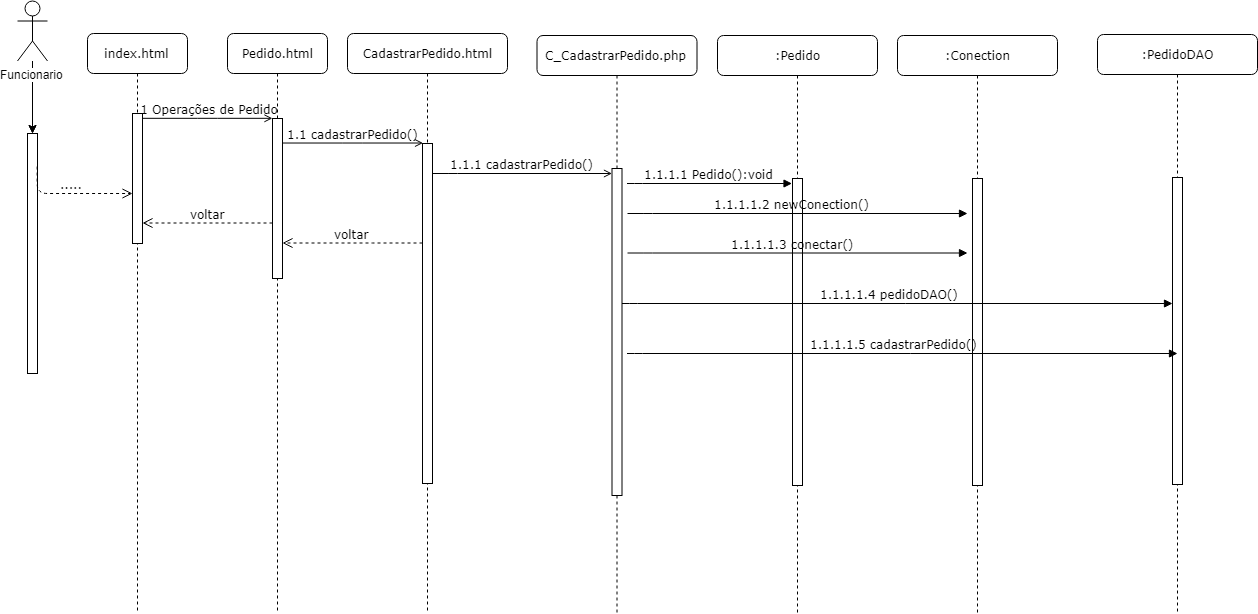

The diagram above was exported from draw.io. Its source (the exported page's mxGraphModel, read from the mxfile embedded in the PNG):
<mxGraphModel dx="988" dy="474" grid="1" gridSize="10" guides="1" tooltips="1" connect="1" arrows="1" fold="1" page="1" pageScale="1" pageWidth="1100" pageHeight="850" background="#ffffff" math="0" shadow="0">
  <root>
    <mxCell id="0" />
    <mxCell id="1" parent="0" />
    <mxCell id="7baba1c4bc27f4b0-2" value="Pedido.html" style="shape=umlLifeline;perimeter=lifelinePerimeter;whiteSpace=wrap;html=1;container=1;collapsible=0;recursiveResize=0;outlineConnect=0;rounded=1;shadow=0;comic=0;labelBackgroundColor=none;strokeColor=#000000;strokeWidth=1;fillColor=#FFFFFF;fontFamily=Verdana;fontSize=12;fontColor=#000000;align=center;" parent="1" vertex="1">
      <mxGeometry x="240" y="80" width="100" height="580" as="geometry" />
    </mxCell>
    <mxCell id="7baba1c4bc27f4b0-10" value="" style="html=1;points=[];perimeter=orthogonalPerimeter;rounded=0;shadow=0;comic=0;labelBackgroundColor=none;strokeColor=#000000;strokeWidth=1;fillColor=#FFFFFF;fontFamily=Verdana;fontSize=12;fontColor=#000000;align=center;" parent="7baba1c4bc27f4b0-2" vertex="1">
      <mxGeometry x="45" y="85" width="10" height="160" as="geometry" />
    </mxCell>
    <mxCell id="7baba1c4bc27f4b0-3" value="CadastrarPedido.html" style="shape=umlLifeline;perimeter=lifelinePerimeter;whiteSpace=wrap;html=1;container=1;collapsible=0;recursiveResize=0;outlineConnect=0;rounded=1;shadow=0;comic=0;labelBackgroundColor=none;strokeColor=#000000;strokeWidth=1;fillColor=#FFFFFF;fontFamily=Verdana;fontSize=12;fontColor=#000000;align=center;" parent="1" vertex="1">
      <mxGeometry x="360" y="80" width="160" height="578" as="geometry" />
    </mxCell>
    <mxCell id="7baba1c4bc27f4b0-13" value="" style="html=1;points=[];perimeter=orthogonalPerimeter;rounded=0;shadow=0;comic=0;labelBackgroundColor=none;strokeColor=#000000;strokeWidth=1;fillColor=#FFFFFF;fontFamily=Verdana;fontSize=12;fontColor=#000000;align=center;" parent="7baba1c4bc27f4b0-3" vertex="1">
      <mxGeometry x="75" y="110" width="10" height="340" as="geometry" />
    </mxCell>
    <mxCell id="7baba1c4bc27f4b0-8" value="index.html" style="shape=umlLifeline;perimeter=lifelinePerimeter;whiteSpace=wrap;html=1;container=1;collapsible=0;recursiveResize=0;outlineConnect=0;rounded=1;shadow=0;comic=0;labelBackgroundColor=none;strokeColor=#000000;strokeWidth=1;fillColor=#FFFFFF;fontFamily=Verdana;fontSize=12;fontColor=#000000;align=center;" parent="1" vertex="1">
      <mxGeometry x="100" y="80" width="100" height="580" as="geometry" />
    </mxCell>
    <mxCell id="7baba1c4bc27f4b0-9" value="" style="html=1;points=[];perimeter=orthogonalPerimeter;rounded=0;shadow=0;comic=0;labelBackgroundColor=none;strokeColor=#000000;strokeWidth=1;fillColor=#FFFFFF;fontFamily=Verdana;fontSize=12;fontColor=#000000;align=center;" parent="7baba1c4bc27f4b0-8" vertex="1">
      <mxGeometry x="45" y="80" width="10" height="130" as="geometry" />
    </mxCell>
    <mxCell id="7baba1c4bc27f4b0-17" value="1.1.1 cadastrarP&lt;span&gt;edido&lt;/span&gt;()&lt;br&gt;" style="html=1;verticalAlign=bottom;endArrow=open;labelBackgroundColor=none;fontFamily=Verdana;fontSize=12;edgeStyle=elbowEdgeStyle;elbow=vertical;endFill=0;" parent="1" source="7baba1c4bc27f4b0-13" target="bYNLMvteOs6NzIEqrA_D-2" edge="1">
      <mxGeometry relative="1" as="geometry">
        <mxPoint x="510" y="220" as="sourcePoint" />
        <Array as="points">
          <mxPoint x="460" y="220" />
        </Array>
        <mxPoint x="610" y="220" as="targetPoint" />
      </mxGeometry>
    </mxCell>
    <mxCell id="7baba1c4bc27f4b0-11" value="&amp;nbsp;1 Operações de Pedido" style="html=1;verticalAlign=bottom;endArrow=open;entryX=0;entryY=0;labelBackgroundColor=none;fontFamily=Verdana;fontSize=12;edgeStyle=elbowEdgeStyle;elbow=vertical;endFill=0;" parent="1" source="7baba1c4bc27f4b0-9" target="7baba1c4bc27f4b0-10" edge="1">
      <mxGeometry relative="1" as="geometry">
        <mxPoint x="220" y="190" as="sourcePoint" />
      </mxGeometry>
    </mxCell>
    <mxCell id="7baba1c4bc27f4b0-14" value="1.1 cadastrar&lt;span&gt;Pedido&lt;/span&gt;()" style="html=1;verticalAlign=bottom;endArrow=open;entryX=0;entryY=0;labelBackgroundColor=none;fontFamily=Verdana;fontSize=12;edgeStyle=elbowEdgeStyle;elbow=vertical;endFill=0;" parent="1" source="7baba1c4bc27f4b0-10" target="7baba1c4bc27f4b0-13" edge="1">
      <mxGeometry relative="1" as="geometry">
        <mxPoint x="370" y="200" as="sourcePoint" />
      </mxGeometry>
    </mxCell>
    <mxCell id="JnsLXF5jlQ2CHozRDcdP-46" value="" style="edgeStyle=orthogonalEdgeStyle;rounded=0;html=1;jettySize=auto;orthogonalLoop=1;" parent="1" source="JnsLXF5jlQ2CHozRDcdP-1" target="JnsLXF5jlQ2CHozRDcdP-2" edge="1">
      <mxGeometry relative="1" as="geometry" />
    </mxCell>
    <mxCell id="JnsLXF5jlQ2CHozRDcdP-47" value="" style="edgeStyle=orthogonalEdgeStyle;rounded=0;html=1;jettySize=auto;orthogonalLoop=1;" parent="1" source="JnsLXF5jlQ2CHozRDcdP-1" target="JnsLXF5jlQ2CHozRDcdP-2" edge="1">
      <mxGeometry relative="1" as="geometry" />
    </mxCell>
    <mxCell id="JnsLXF5jlQ2CHozRDcdP-1" value="Funcionario" style="shape=umlActor;verticalLabelPosition=bottom;labelBackgroundColor=#ffffff;verticalAlign=top;html=1;outlineConnect=0;" parent="1" vertex="1">
      <mxGeometry x="30" y="47.5" width="30" height="60" as="geometry" />
    </mxCell>
    <mxCell id="JnsLXF5jlQ2CHozRDcdP-2" value="" style="html=1;points=[];perimeter=orthogonalPerimeter;rounded=0;shadow=0;comic=0;labelBackgroundColor=none;strokeColor=#000000;strokeWidth=1;fillColor=#FFFFFF;fontFamily=Verdana;fontSize=12;fontColor=#000000;align=center;" parent="1" vertex="1">
      <mxGeometry x="40" y="180" width="10" height="240" as="geometry" />
    </mxCell>
    <mxCell id="JnsLXF5jlQ2CHozRDcdP-3" value="....." style="html=1;verticalAlign=bottom;endArrow=open;dashed=1;endSize=8;labelBackgroundColor=none;fontFamily=Verdana;fontSize=12;edgeStyle=elbowEdgeStyle;elbow=vertical;exitX=1;exitY=0.136;exitPerimeter=0;" parent="1" source="JnsLXF5jlQ2CHozRDcdP-2" target="7baba1c4bc27f4b0-9" edge="1">
      <mxGeometry relative="1" as="geometry">
        <mxPoint x="140" y="230" as="targetPoint" />
        <Array as="points">
          <mxPoint x="120" y="240" />
          <mxPoint x="185" y="269.5" />
        </Array>
        <mxPoint x="210" y="269.5" as="sourcePoint" />
      </mxGeometry>
    </mxCell>
    <mxCell id="JnsLXF5jlQ2CHozRDcdP-10" value="voltar" style="html=1;verticalAlign=bottom;endArrow=open;dashed=1;endSize=8;labelBackgroundColor=none;fontFamily=Verdana;fontSize=12;edgeStyle=elbowEdgeStyle;elbow=vertical;" parent="1" edge="1">
      <mxGeometry relative="1" as="geometry">
        <mxPoint x="155" y="269.5" as="targetPoint" />
        <Array as="points">
          <mxPoint x="230" y="269.5" />
          <mxPoint x="260" y="269.5" />
        </Array>
        <mxPoint x="285" y="269.5" as="sourcePoint" />
      </mxGeometry>
    </mxCell>
    <mxCell id="JnsLXF5jlQ2CHozRDcdP-11" value="voltar" style="html=1;verticalAlign=bottom;endArrow=open;dashed=1;endSize=8;labelBackgroundColor=none;fontFamily=Verdana;fontSize=12;edgeStyle=elbowEdgeStyle;elbow=vertical;" parent="1" edge="1">
      <mxGeometry relative="1" as="geometry">
        <mxPoint x="295" y="289.5" as="targetPoint" />
        <Array as="points">
          <mxPoint x="395" y="289.5" />
          <mxPoint x="380" y="289.5" />
          <mxPoint x="410" y="289.5" />
        </Array>
        <mxPoint x="435" y="289.5" as="sourcePoint" />
      </mxGeometry>
    </mxCell>
    <mxCell id="bYNLMvteOs6NzIEqrA_D-1" value="&lt;span&gt;C_Cadastrar&lt;/span&gt;&lt;span&gt;Pedido.php&lt;/span&gt;&lt;br&gt;" style="shape=umlLifeline;perimeter=lifelinePerimeter;whiteSpace=wrap;html=1;container=1;collapsible=0;recursiveResize=0;outlineConnect=0;rounded=1;shadow=0;comic=0;labelBackgroundColor=none;strokeColor=#000000;strokeWidth=1;fillColor=#FFFFFF;fontFamily=Verdana;fontSize=12;fontColor=#000000;align=center;" parent="1" vertex="1">
      <mxGeometry x="549.5" y="82" width="160" height="578" as="geometry" />
    </mxCell>
    <mxCell id="bYNLMvteOs6NzIEqrA_D-2" value="" style="html=1;points=[];perimeter=orthogonalPerimeter;rounded=0;shadow=0;comic=0;labelBackgroundColor=none;strokeColor=#000000;strokeWidth=1;fillColor=#FFFFFF;fontFamily=Verdana;fontSize=12;fontColor=#000000;align=center;" parent="bYNLMvteOs6NzIEqrA_D-1" vertex="1">
      <mxGeometry x="75" y="133" width="10" height="327" as="geometry" />
    </mxCell>
    <mxCell id="bYNLMvteOs6NzIEqrA_D-3" value=":Pedido&lt;br&gt;" style="shape=umlLifeline;perimeter=lifelinePerimeter;whiteSpace=wrap;html=1;container=1;collapsible=0;recursiveResize=0;outlineConnect=0;rounded=1;shadow=0;comic=0;labelBackgroundColor=none;strokeColor=#000000;strokeWidth=1;fillColor=#FFFFFF;fontFamily=Verdana;fontSize=12;fontColor=#000000;align=center;" parent="1" vertex="1">
      <mxGeometry x="730" y="82" width="160" height="578" as="geometry" />
    </mxCell>
    <mxCell id="bYNLMvteOs6NzIEqrA_D-4" value="" style="html=1;points=[];perimeter=orthogonalPerimeter;rounded=0;shadow=0;comic=0;labelBackgroundColor=none;strokeColor=#000000;strokeWidth=1;fillColor=#FFFFFF;fontFamily=Verdana;fontSize=12;fontColor=#000000;align=center;" parent="bYNLMvteOs6NzIEqrA_D-3" vertex="1">
      <mxGeometry x="75" y="143" width="10" height="307" as="geometry" />
    </mxCell>
    <mxCell id="bYNLMvteOs6NzIEqrA_D-5" value="1.1.1.1 Pedido():void&lt;br&gt;" style="html=1;verticalAlign=bottom;endArrow=block;labelBackgroundColor=none;fontFamily=Verdana;fontSize=12;edgeStyle=elbowEdgeStyle;elbow=vertical;" parent="1" edge="1">
      <mxGeometry relative="1" as="geometry">
        <mxPoint x="639.5" y="230" as="sourcePoint" />
        <Array as="points">
          <mxPoint x="654.5" y="230" />
        </Array>
        <mxPoint x="804.5000000000002" y="230" as="targetPoint" />
      </mxGeometry>
    </mxCell>
    <mxCell id="roKO5xkevdAOsud61_3_-6" value=":Conection&lt;br&gt;" style="shape=umlLifeline;perimeter=lifelinePerimeter;whiteSpace=wrap;html=1;container=1;collapsible=0;recursiveResize=0;outlineConnect=0;rounded=1;shadow=0;comic=0;labelBackgroundColor=none;strokeColor=#000000;strokeWidth=1;fillColor=#FFFFFF;fontFamily=Verdana;fontSize=12;fontColor=#000000;align=center;" vertex="1" parent="1">
      <mxGeometry x="910" y="82" width="160" height="578" as="geometry" />
    </mxCell>
    <mxCell id="roKO5xkevdAOsud61_3_-7" value="" style="html=1;points=[];perimeter=orthogonalPerimeter;rounded=0;shadow=0;comic=0;labelBackgroundColor=none;strokeColor=#000000;strokeWidth=1;fillColor=#FFFFFF;fontFamily=Verdana;fontSize=12;fontColor=#000000;align=center;" vertex="1" parent="roKO5xkevdAOsud61_3_-6">
      <mxGeometry x="75" y="143" width="10" height="307" as="geometry" />
    </mxCell>
    <mxCell id="roKO5xkevdAOsud61_3_-9" value=":PedidoDAO&lt;br&gt;" style="shape=umlLifeline;perimeter=lifelinePerimeter;whiteSpace=wrap;html=1;container=1;collapsible=0;recursiveResize=0;outlineConnect=0;rounded=1;shadow=0;comic=0;labelBackgroundColor=none;strokeColor=#000000;strokeWidth=1;fillColor=#FFFFFF;fontFamily=Verdana;fontSize=12;fontColor=#000000;align=center;" vertex="1" parent="1">
      <mxGeometry x="1110" y="81" width="160" height="578" as="geometry" />
    </mxCell>
    <mxCell id="roKO5xkevdAOsud61_3_-10" value="" style="html=1;points=[];perimeter=orthogonalPerimeter;rounded=0;shadow=0;comic=0;labelBackgroundColor=none;strokeColor=#000000;strokeWidth=1;fillColor=#FFFFFF;fontFamily=Verdana;fontSize=12;fontColor=#000000;align=center;" vertex="1" parent="roKO5xkevdAOsud61_3_-9">
      <mxGeometry x="75" y="143" width="10" height="307" as="geometry" />
    </mxCell>
    <mxCell id="roKO5xkevdAOsud61_3_-15" value="1.1.1.1.3 conectar()&lt;br&gt;" style="html=1;verticalAlign=bottom;endArrow=block;labelBackgroundColor=none;fontFamily=Verdana;fontSize=12;edgeStyle=elbowEdgeStyle;elbow=vertical;" edge="1" parent="1">
      <mxGeometry x="-0.0303" relative="1" as="geometry">
        <mxPoint x="640" y="299.5" as="sourcePoint" />
        <Array as="points">
          <mxPoint x="655" y="299.5" />
        </Array>
        <mxPoint x="980" y="299.5" as="targetPoint" />
        <mxPoint as="offset" />
      </mxGeometry>
    </mxCell>
    <mxCell id="roKO5xkevdAOsud61_3_-16" value="1.1.1.1.2 newConection()&lt;br&gt;" style="html=1;verticalAlign=bottom;endArrow=block;labelBackgroundColor=none;fontFamily=Verdana;fontSize=12;edgeStyle=elbowEdgeStyle;elbow=vertical;" edge="1" parent="1">
      <mxGeometry x="-0.0303" relative="1" as="geometry">
        <mxPoint x="640" y="260" as="sourcePoint" />
        <Array as="points">
          <mxPoint x="655" y="260" />
        </Array>
        <mxPoint x="980" y="260" as="targetPoint" />
        <mxPoint as="offset" />
      </mxGeometry>
    </mxCell>
    <mxCell id="roKO5xkevdAOsud61_3_-17" value="1.1.1.1.4 pedidoDAO()&lt;br&gt;" style="html=1;verticalAlign=bottom;endArrow=block;labelBackgroundColor=none;fontFamily=Verdana;fontSize=12;edgeStyle=elbowEdgeStyle;elbow=vertical;" edge="1" parent="1" target="roKO5xkevdAOsud61_3_-10">
      <mxGeometry x="-0.0303" relative="1" as="geometry">
        <mxPoint x="634.5" y="350" as="sourcePoint" />
        <Array as="points">
          <mxPoint x="649.5" y="350" />
        </Array>
        <mxPoint x="799.5000000000002" y="350" as="targetPoint" />
        <mxPoint as="offset" />
      </mxGeometry>
    </mxCell>
    <mxCell id="roKO5xkevdAOsud61_3_-18" value="1.1.1.1.5 cadastrar&lt;span&gt;Pedido&lt;/span&gt;()&lt;br&gt;" style="html=1;verticalAlign=bottom;endArrow=block;labelBackgroundColor=none;fontFamily=Verdana;fontSize=12;edgeStyle=elbowEdgeStyle;elbow=vertical;" edge="1" parent="1">
      <mxGeometry x="-0.0303" relative="1" as="geometry">
        <mxPoint x="639.5000000000002" y="400" as="sourcePoint" />
        <Array as="points">
          <mxPoint x="654.5" y="400" />
        </Array>
        <mxPoint x="1190" y="400" as="targetPoint" />
        <mxPoint as="offset" />
      </mxGeometry>
    </mxCell>
  </root>
</mxGraphModel>